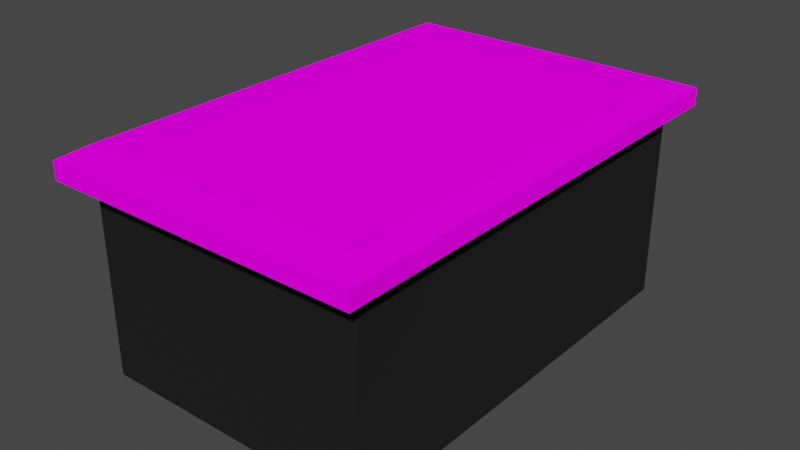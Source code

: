 # Source: isla.blend  (saved by Blender 2.93.20; exported with 4.5.12 LTS)
import bpy
from mathutils import Matrix  # noqa: F401  (used for matrix-valued properties, if any)

bpy.ops.wm.read_factory_settings(use_empty=True)
scene = bpy.context.scene
scene.name = 'Scene'

# ---- collections
col_collection = bpy.data.collections.new('Collection'); scene.collection.children.link(col_collection)

# ---- images (referenced by path relative to the original .blend; pixels are not part of the script)
import os
ASSET_DIR = os.environ.get("B2B_ASSET_DIR", "")  # directory of the original .blend (textures are referenced by path, not embedded)
HERE = os.path.dirname(os.path.abspath(__file__))  # packed textures are extracted next to this script under _unpacked/

def load_image(name, relpath, width, height, colorspace="sRGB"):
    """Load a texture the original file referenced (path relative to the .blend, or extracted next to this script)."""
    p = next((c for c in (os.path.join(HERE, relpath), os.path.join(ASSET_DIR, relpath)) if relpath and os.path.exists(c)), "")
    if p:
        img = bpy.data.images.load(p, check_existing=True)
        img.name = name
    else:  # same state as the original file: an image datablock whose file is absent (Cycles renders it pink)
        img = bpy.data.images.new(name, width, height)
        img.source = "FILE"
        img.filepath = "//" + (relpath or name)
    img.colorspace_settings.name = colorspace
    return img
img_descargar_jpg = load_image('descargar.jpg', 'descargar.jpg', 1024, 1024, 'sRGB')

# ---- materials (node trees are filled in below, after node groups)
mat_material_002 = bpy.data.materials.new('Material.002')
mat_material_002.use_transparent_shadow = False
mat_material_001 = bpy.data.materials.new('Material.001')
mat_material_001.use_transparent_shadow = False

# ---- material node trees
mat_material_002.use_nodes = True; mat_material_002.node_tree.nodes.clear()
_N = mat_material_002.node_tree.nodes; _L = mat_material_002.node_tree.links
n0 = _N.new('ShaderNodeOutputMaterial'); n0.name = 'Material Output'; n0.location = (300, 300)
n1 = _N.new('ShaderNodeBsdfDiffuse'); n1.name = 'Diffuse BSDF'; n1.location = (10, 300)
n1.inputs[1].default_value = 0.5
n2 = _N.new('ShaderNodeRGB'); n2.name = 'RGB'; n2.location = (-280, 280)
n2.outputs[0].default_value = (0.01341, 0.01341, 0.01341, 1.0)
_L.new(n1.outputs[0], n0.inputs[0])
_L.new(n2.outputs[0], n1.inputs[0])
n0.is_active_output = True
mat_material_001.use_nodes = True; mat_material_001.node_tree.nodes.clear()
_N = mat_material_001.node_tree.nodes; _L = mat_material_001.node_tree.links
n0 = _N.new('ShaderNodeOutputMaterial'); n0.name = 'Material Output'; n0.location = (300, 300)
n1 = _N.new('ShaderNodeBsdfDiffuse'); n1.name = 'Diffuse BSDF'; n1.location = (10, 300)
n1.inputs[1].default_value = 0.5
n2 = _N.new('ShaderNodeTexImage'); n2.name = 'Image Texture'; n2.location = (-280, 280)
n2.image = img_descargar_jpg
_L.new(n1.outputs[0], n0.inputs[0])
_L.new(n2.outputs[0], n1.inputs[0])
n0.is_active_output = True

# ---- world
world_world = bpy.data.worlds.new('World'); scene.world = world_world
world_world.use_nodes = True; world_world.node_tree.nodes.clear()
_N = world_world.node_tree.nodes; _L = world_world.node_tree.links
n0 = _N.new('ShaderNodeOutputWorld'); n0.name = 'World Output'; n0.location = (300, 300)
n1 = _N.new('ShaderNodeBackground'); n1.name = 'Background'; n1.location = (10, 300)
n1.inputs[0].default_value = (0.05088, 0.05088, 0.05088, 1.0)
_L.new(n1.outputs[0], n0.inputs[0])
n0.is_active_output = True
world_world.color = (0.05088, 0.05088, 0.05088)
world_world.use_sun_shadow = False
world_world.sun_shadow_jitter_overblur = 0.0

# ---- meshes
me_cube_001 = bpy.data.meshes.new('Cube.001')
me_cube_001.from_pydata([(-1.0, -1.0, -1.0), (-1.0, 1.971, -1.0), (1.0, -1.0, -1.0), (1.0, 1.971, -1.0), (-1.0, -1.0, 3.097), (-1.0, 1.971, 3.097), (1.0, 1.971, 3.097), (1.0, -1.0, 3.097), (-1.0, 1.852, -1.0), (1.0, 1.852, -1.0), (1.0, 1.852, 3.097), (-1.0, 1.852, 3.097), (-1.0, -0.9074, -1.0), (1.0, -0.9074, 3.097), (1.0, -0.9074, -1.0), (-1.0, -0.9074, 3.097), (-1.0, 1.971, 2.884), (1.0, 1.971, 2.884), (1.0, -1.0, 2.884), (-1.0, -1.0, 2.884), (-1.0, 1.852, 2.884), (1.0, 1.852, 2.884), (-1.0, -0.9074, 2.884), (1.0, -0.9074, 2.884), (-1.0, 1.971, -0.7495), (1.0, 1.971, -0.7495), (1.0, -1.0, -0.7495), (-1.0, 1.852, -0.7495), (1.0, 1.852, -0.7495), (-1.0, -0.9074, -0.7495), (1.0, -0.9074, -0.7495), (-1.0, -1.0, -0.7495), (1.0, 0.5922, -1.0), (-1.0, 0.5922, 3.097), (-1.0, 0.5922, -1.0), (1.0, 0.5922, 3.097), (1.0, 0.5922, 2.884), (-1.0, 0.5922, 2.884), (-1.0, 0.5922, -0.7495), (1.0, 0.5922, -0.7495), (-1.0, 0.2923, -1.0), (1.0, 0.2923, 3.097), (1.0, 0.2923, 2.884), (1.0, 0.2923, -0.7495), (1.0, 0.2923, -1.0), (-1.0, 0.2923, 3.097), (-1.0, 0.2923, 2.884), (-1.0, 0.2923, -0.7495)], [], [(12, 14, 2, 0), (18, 7, 4, 19), (23, 13, 7, 18), (16, 5, 6, 17), (20, 11, 5, 16), (37, 33, 11, 20), (17, 6, 10, 21), (1, 3, 9, 8), (19, 4, 15, 22), (42, 41, 13, 23), (40, 44, 14, 12), (43, 42, 23, 30), (31, 19, 22, 29), (25, 17, 21, 28), (38, 37, 20, 27), (27, 20, 16, 24), (24, 16, 17, 25), (30, 23, 18, 26), (26, 18, 19, 31), (2, 26, 31, 0), (14, 30, 26, 2), (1, 24, 25, 3), (8, 27, 24, 1), (34, 38, 27, 8), (3, 25, 28, 9), (0, 31, 29, 12), (44, 43, 30, 14), (9, 28, 39, 32), (40, 47, 38, 34), (47, 46, 37, 38), (28, 21, 36, 39), (8, 9, 32, 34), (21, 10, 35, 36), (46, 45, 33, 37), (22, 15, 45, 46), (29, 22, 46, 47), (12, 29, 47, 40), (32, 39, 43, 44), (39, 36, 42, 43), (34, 32, 44, 40), (36, 35, 41, 42)])
_uv = me_cube_001.uv_layers.new(name='UVMap')
_uv.uv.foreach_set('vector', [0.481, 0.5021, 0.4852, 0.5247, 0.4837, 0.5243, 0.48, 0.5028, 0.1938, 0.776, 0.000737, 0.9969, 0.003845, 0.02747, 0.1934, 0.2244, 0.2008, 0.7862, 0.0148, 0.9991, 0.000737, 0.9969, 0.1938, 0.776, 0.8186, 0.2423, 0.9964, 0.04296, 1.0, 0.9589, 0.8168, 0.7987, 0.809, 0.229, 0.9996, 0.009408, 0.9964, 0.04296, 0.8186, 0.2423, 0.5222, 0.06588, 0.5945, 0.003914, 0.9996, 0.009408, 0.809, 0.229, 0.8168, 0.7987, 1.0, 0.9589, 0.9956, 0.9975, 0.8065, 0.8121, 0.5257, 0.4967, 0.5293, 0.5182, 0.528, 0.5191, 0.5238, 0.4962, 0.1934, 0.2244, 0.003845, 0.02747, 0.007607, 0.005315, 0.201, 0.2141, 0.4593, 0.9515, 0.4448, 0.9986, 0.0148, 0.9991, 0.2008, 0.7862, 0.4979, 0.4945, 0.5048, 0.5275, 0.4852, 0.5247, 0.481, 0.5021, 0.5048, 0.532, 0.4593, 0.9515, 0.2008, 0.7862, 0.4823, 0.5292, 0.4766, 0.5004, 0.1934, 0.2244, 0.201, 0.2141, 0.478, 0.499, 0.5327, 0.5205, 0.8168, 0.7987, 0.8065, 0.8121, 0.5309, 0.5223, 0.5029, 0.4892, 0.5222, 0.06588, 0.809, 0.229, 0.5265, 0.4915, 0.5265, 0.4915, 0.809, 0.229, 0.8186, 0.2423, 0.529, 0.4938, 0.529, 0.4938, 0.8186, 0.2423, 0.8168, 0.7987, 0.5327, 0.5205, 0.4823, 0.5292, 0.2008, 0.7862, 0.1938, 0.776, 0.4803, 0.5274, 0.4803, 0.5274, 0.1938, 0.776, 0.1934, 0.2244, 0.4766, 0.5004, 0.4837, 0.5243, 0.4803, 0.5274, 0.4766, 0.5004, 0.48, 0.5028, 0.4852, 0.5247, 0.4823, 0.5292, 0.4803, 0.5274, 0.4837, 0.5243, 0.5257, 0.4967, 0.529, 0.4938, 0.5327, 0.5205, 0.5293, 0.5182, 0.5238, 0.4962, 0.5265, 0.4915, 0.529, 0.4938, 0.5257, 0.4967, 0.503, 0.4938, 0.5029, 0.4892, 0.5265, 0.4915, 0.5238, 0.4962, 0.5293, 0.5182, 0.5327, 0.5205, 0.5309, 0.5223, 0.528, 0.5191, 0.48, 0.5028, 0.4766, 0.5004, 0.478, 0.499, 0.481, 0.5021, 0.5048, 0.5275, 0.5048, 0.532, 0.4823, 0.5292, 0.4852, 0.5247, 0.528, 0.5191, 0.5309, 0.5223, 0.511, 0.5315, 0.5099, 0.5268, 0.4979, 0.4945, 0.4967, 0.49, 0.5029, 0.4892, 0.503, 0.4938, 0.4967, 0.49, 0.4701, 0.06528, 0.5222, 0.06588, 0.5029, 0.4892, 0.5309, 0.5223, 0.8065, 0.8121, 0.5111, 0.955, 0.511, 0.5315, 0.5238, 0.4962, 0.528, 0.5191, 0.5099, 0.5268, 0.503, 0.4938, 0.8065, 0.8121, 0.9956, 0.9975, 0.5232, 0.9999, 0.5111, 0.955, 0.4701, 0.06528, 0.4082, 0.005059, 0.5945, 0.003914, 0.5222, 0.06588, 0.201, 0.2141, 0.007607, 0.005315, 0.4082, 0.005059, 0.4701, 0.06528, 0.478, 0.499, 0.201, 0.2141, 0.4701, 0.06528, 0.4967, 0.49, 0.481, 0.5021, 0.478, 0.499, 0.4967, 0.49, 0.4979, 0.4945, 0.5099, 0.5268, 0.511, 0.5315, 0.5048, 0.532, 0.5048, 0.5275, 0.511, 0.5315, 0.5111, 0.955, 0.4593, 0.9515, 0.5048, 0.532, 0.503, 0.4938, 0.5099, 0.5268, 0.5048, 0.5275, 0.4979, 0.4945, 0.5111, 0.955, 0.5232, 0.9999, 0.4448, 0.9986, 0.4593, 0.9515])
me_cube_001.materials.append(mat_material_002)
me_cube_001.use_remesh_fix_poles = True
me_cube_001.use_remesh_preserve_attributes = False
me_cube_001.update()
me_cube_002 = bpy.data.meshes.new('Cube.002')
me_cube_002.from_pydata([(-1.0, -1.0, 3.875), (-1.0, 1.971, 3.875), (1.0, -1.0, 3.875), (1.0, 1.971, 3.875), (-1.0, -1.0, 3.097), (-1.0, 1.971, 3.097), (1.0, 1.971, 3.097), (1.0, -1.0, 3.097), (-1.122, -1.182, 3.263), (-1.122, -1.182, 3.647), (-1.122, 2.153, 3.647), (1.122, 2.153, 3.647), (1.122, -1.182, 3.647), (-1.122, 2.153, 3.263), (1.122, 2.153, 3.263), (1.122, -1.182, 3.263), (-1.0, 1.852, 3.875), (1.0, 1.852, 3.875), (1.0, 1.852, 3.097), (-1.0, 1.852, 3.097), (-1.122, 2.019, 3.647), (1.122, 2.019, 3.647), (1.122, 2.019, 3.263), (-1.122, 2.019, 3.263), (1.0, -0.9074, 3.875), (1.0, -0.9074, 3.097), (1.122, -1.078, 3.647), (1.122, -1.078, 3.263), (-1.0, -0.9074, 3.875), (-1.0, -0.9074, 3.097), (-1.122, -1.078, 3.647), (-1.122, -1.078, 3.263), (-1.0, 0.5922, 3.875), (-1.0, 0.5922, 3.097), (-1.122, 0.6053, 3.647), (-1.122, 0.6053, 3.263), (1.0, 0.5922, 3.875), (1.0, 0.5922, 3.097), (1.122, 0.6053, 3.647), (1.122, 0.6053, 3.263), (1.0, 0.2923, 3.875), (1.0, 0.2923, 3.097), (1.122, 0.2686, 3.647), (1.122, 0.2686, 3.263), (-1.0, 0.2923, 3.875), (-1.0, 0.2923, 3.097), (-1.122, 0.2686, 3.647), (-1.122, 0.2686, 3.263)], [], [(16, 1, 10, 20), (18, 6, 14, 22), (24, 2, 12, 26), (29, 4, 8, 31), (24, 28, 0, 2), (23, 20, 10, 13), (13, 10, 11, 14), (27, 26, 12, 15), (15, 12, 9, 8), (2, 0, 9, 12), (6, 5, 13, 14), (4, 7, 15, 8), (1, 3, 11, 10), (14, 11, 21, 22), (35, 34, 20, 23), (3, 1, 16, 17), (5, 19, 23, 13), (3, 17, 21, 11), (37, 18, 22, 39), (32, 16, 20, 34), (0, 28, 30, 9), (7, 25, 27, 15), (8, 9, 30, 31), (43, 42, 26, 27), (40, 44, 28, 24), (45, 29, 31, 47), (40, 24, 26, 42), (17, 36, 38, 21), (19, 33, 35, 23), (17, 16, 32, 36), (22, 21, 38, 39), (44, 32, 34, 46), (41, 37, 39, 43), (47, 46, 34, 35), (31, 30, 46, 47), (25, 41, 43, 27), (28, 44, 46, 30), (36, 40, 42, 38), (33, 45, 47, 35), (36, 32, 44, 40), (39, 38, 42, 43)])
_uv = me_cube_002.uv_layers.new(name='UVMap')
_uv.uv.foreach_set('vector', [0.228, 0.3626, 0.2111, 0.3683, 0.1683, 0.3532, 0.1836, 0.3361, 0.0009316, 0.9938, 0.001092, 0.8811, 0.107, 0.6624, 0.1128, 0.6881, 0.7486, 0.633, 0.7616, 0.6283, 0.8049, 0.6438, 0.793, 0.6571, 0.9998, 0.0009171, 1.0, 0.02657, 0.8666, 0.3355, 0.8623, 0.3155, 0.7486, 0.633, 0.7528, 0.3694, 0.7664, 0.3745, 0.7616, 0.6283, 0.1173, 0.2957, 0.1836, 0.3361, 0.1683, 0.3532, 0.112, 0.3208, 0.112, 0.3208, 0.1683, 0.3532, 0.1644, 0.6393, 0.107, 0.6624, 0.8569, 0.6949, 0.793, 0.6571, 0.8049, 0.6438, 0.861, 0.6755, 0.861, 0.6755, 0.8049, 0.6438, 0.8091, 0.3587, 0.8666, 0.3355, 0.7616, 0.6283, 0.7664, 0.3745, 0.8091, 0.3587, 0.8049, 0.6438, 0.001092, 0.8811, -0.0006824, 0.00566, 0.112, 0.3208, 0.107, 0.6624, 1.0, 0.02657, 1.0, 0.9643, 0.861, 0.6755, 0.8666, 0.3355, 0.2111, 0.3683, 0.2066, 0.6235, 0.1644, 0.6393, 0.1683, 0.3532, 0.107, 0.6624, 0.1644, 0.6393, 0.1786, 0.6546, 0.1128, 0.6881, 0.4482, 0.07554, 0.4549, 0.2, 0.1836, 0.3361, 0.1173, 0.2957, 0.2066, 0.6235, 0.2111, 0.3683, 0.228, 0.3626, 0.2242, 0.6297, -0.0006824, 0.00566, 0.01989, 0.005601, 0.1173, 0.2957, 0.112, 0.3208, 0.2066, 0.6235, 0.2242, 0.6297, 0.1786, 0.6546, 0.1644, 0.6393, 0.3885, 0.994, 0.0009316, 0.9938, 0.1128, 0.6881, 0.4365, 0.9191, 0.4643, 0.2657, 0.228, 0.3626, 0.1836, 0.3361, 0.4549, 0.2, 0.7664, 0.3745, 0.7528, 0.3694, 0.7982, 0.3467, 0.8091, 0.3587, 1.0, 0.9643, 0.9937, 0.9976, 0.8569, 0.6949, 0.861, 0.6755, 0.8666, 0.3355, 0.8091, 0.3587, 0.7982, 0.3467, 0.8623, 0.3155, 0.5574, 0.9192, 0.5438, 0.7952, 0.793, 0.6571, 0.8569, 0.6949, 0.5292, 0.7323, 0.5304, 0.2664, 0.7528, 0.3694, 0.7486, 0.633, 0.6038, 0.01128, 0.9998, 0.0009171, 0.8623, 0.3155, 0.5688, 0.08214, 0.5292, 0.7323, 0.7486, 0.633, 0.793, 0.6571, 0.5438, 0.7952, 0.2242, 0.6297, 0.4631, 0.7312, 0.4512, 0.7962, 0.1786, 0.6546, 0.01989, 0.005601, 0.3916, 0.009394, 0.4482, 0.07554, 0.1173, 0.2957, 0.2242, 0.6297, 0.228, 0.3626, 0.4643, 0.2657, 0.4631, 0.7312, 0.1128, 0.6881, 0.1786, 0.6546, 0.4512, 0.7962, 0.4365, 0.9191, 0.5304, 0.2664, 0.4643, 0.2657, 0.4549, 0.2, 0.5476, 0.2043, 0.5946, 0.9953, 0.3885, 0.994, 0.4365, 0.9191, 0.5574, 0.9192, 0.5688, 0.08214, 0.5476, 0.2043, 0.4549, 0.2, 0.4482, 0.07554, 0.8623, 0.3155, 0.7982, 0.3467, 0.5476, 0.2043, 0.5688, 0.08214, 0.9937, 0.9976, 0.5946, 0.9953, 0.5574, 0.9192, 0.8569, 0.6949, 0.7528, 0.3694, 0.5304, 0.2664, 0.5476, 0.2043, 0.7982, 0.3467, 0.4631, 0.7312, 0.5292, 0.7323, 0.5438, 0.7952, 0.4512, 0.7962, 0.3916, 0.009394, 0.6038, 0.01128, 0.5688, 0.08214, 0.4482, 0.07554, 0.4631, 0.7312, 0.4643, 0.2657, 0.5304, 0.2664, 0.5292, 0.7323, 0.4365, 0.9191, 0.4512, 0.7962, 0.5438, 0.7952, 0.5574, 0.9192])
me_cube_002.materials.append(mat_material_001)
me_cube_002.use_remesh_fix_poles = True
me_cube_002.use_remesh_preserve_attributes = False
me_cube_002.update()

# ---- objects
ob_cube = bpy.data.objects.new('Cube', me_cube_001)
ob_cube_001 = bpy.data.objects.new('Cube.001', me_cube_002)

# ---- transforms, parenting, visibility, modifiers, constraints
ob_cube.location = (0.0, 0.0, 1.081)
ob_cube.scale = (3.11, 3.18, 1.0)
ob_cube_001.location = (0.0, 0.0, 1.081)
ob_cube_001.scale = (3.11, 3.18, 1.0)

# ---- collection membership
col_collection.objects.link(ob_cube)
col_collection.objects.link(ob_cube_001)

# ---- scene / render settings (as saved in the file)
scene.frame_start = 1; scene.frame_end = 250; scene.frame_set(1)
scene.render.engine = 'BLENDER_EEVEE_NEXT'
scene.cycles.use_denoising = False
scene.cycles.samples = 128
scene.cycles.sampling_pattern = 'TABULATED_SOBOL'
scene.cycles.use_adaptive_sampling = False
scene.cycles.use_light_tree = False
scene.view_settings.view_transform = 'Filmic'
bpy.context.view_layer.update()

# ---- added for rendering (the .blend has no active camera and no usable light): camera, sun
cam_auto = bpy.data.cameras.new('AutoCamera')
cam_auto.lens = 50.0
cam_auto.sensor_width = 36.0
cam_auto.clip_end = 1000.0
ob_auto_camera = bpy.data.objects.new('AutoCamera', cam_auto)
scene.collection.objects.link(ob_auto_camera)
ob_auto_camera.location = (12.5838, -13.5559, 12.585)
ob_auto_camera.rotation_euler = (1.09748, -7.21219e-08, 0.694738)
scene.camera = ob_auto_camera
light_auto_sun = bpy.data.lights.new('AutoSun', 'SUN')
light_auto_sun.energy = 3.0
light_auto_sun.angle = 0.0523599
ob_auto_sun = bpy.data.objects.new('AutoSun', light_auto_sun)
scene.collection.objects.link(ob_auto_sun)
ob_auto_sun.rotation_euler = (0.872665, 0.174533, 0.523599)
bpy.context.view_layer.update()
